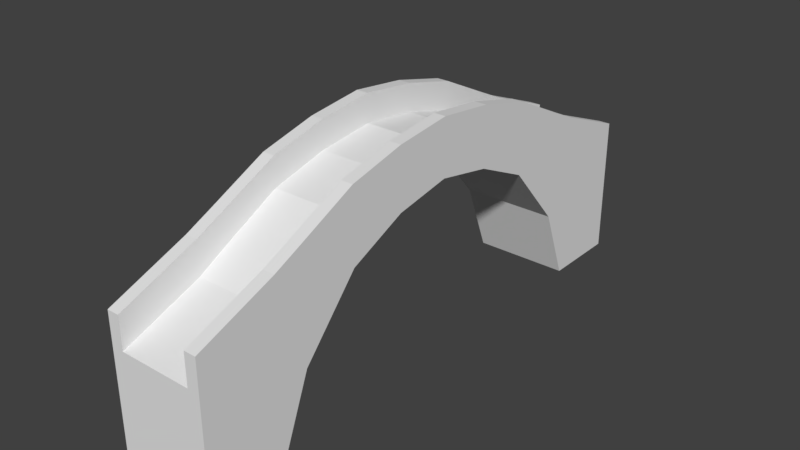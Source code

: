 # Source: bridge.blend  (saved by Blender 2.78.0; exported with 4.5.12 LTS)
import bpy
from mathutils import Matrix  # noqa: F401  (used for matrix-valued properties, if any)

bpy.ops.wm.read_factory_settings(use_empty=True)
scene = bpy.context.scene
scene.name = 'Scene'

# ---- collections
col_collection_1 = bpy.data.collections.new('Collection 1'); scene.collection.children.link(col_collection_1)

# ---- materials (node trees are filled in below, after node groups)
mat_material = bpy.data.materials.new('Material')
mat_material.alpha_threshold = 0.0
mat_material.use_transparent_shadow = False
mat_material.roughness = 0.5
mat_material.line_color = (0.0, 0.0, 0.0, 1.0)

# ---- material node trees

# ---- world
world_world = bpy.data.worlds.new('World'); scene.world = world_world
world_world.color = (0.05088, 0.05088, 0.05088)
world_world.use_sun_shadow = False
world_world.sun_shadow_jitter_overblur = 0.0
world_world.cycles.sampling_method = 'MANUAL'

# ---- meshes
me_cube = bpy.data.meshes.new('Cube')
me_cube.from_pydata([(1.547, 11.79, -4.406), (1.547, -11.79, -4.406), (-1.547, -11.79, -4.406), (-1.547, 11.79, -4.406), (1.547, 11.79, -0.9748), (1.547, -11.79, -0.9748), (-1.547, -11.79, -0.9748), (-1.547, 11.79, -0.9748), (1.547, 7.267, -2.054), (1.547, 4.844, 0.02656), (1.547, 2.422, 0.8604), (1.547, -2.556e-07, 1.199), (1.547, -2.422, 0.8604), (1.547, -4.844, 0.02656), (1.547, -7.267, -2.054), (-1.547, -7.267, -2.054), (-1.547, -4.844, 0.02656), (-1.547, -2.422, 0.8604), (-1.547, 3.045e-06, 1.199), (-1.547, 2.422, 0.8604), (-1.547, 4.844, 0.02656), (-1.547, 7.267, -2.054), (1.547, 7.267, 0.469), (1.547, 4.844, 1.417), (1.547, 2.422, 1.887), (1.547, -5.357e-06, 2.1), (1.547, -2.422, 1.887), (1.547, -4.844, 1.417), (1.547, -7.267, 0.469), (-1.547, -7.267, 0.469), (-1.547, -4.844, 1.417), (-1.547, -2.422, 1.887), (-1.547, 1.695e-06, 2.1), (-1.547, 2.422, 1.887), (-1.547, 4.844, 1.417), (-1.547, 7.267, 0.469), (1.547, -8.478, -4.406), (1.547, -8.478, -0.03536), (-1.547, -8.478, -4.406), (-1.547, -8.478, -0.03536), (-1.547, 8.478, -4.406), (-1.547, 8.478, -0.03536), (1.547, 8.478, -4.406), (1.547, 8.478, -0.03536), (1.162, 11.79, -4.406), (-1.162, 11.79, -4.406), (1.162, -11.79, -4.406), (-1.162, -11.79, -4.406), (1.162, 11.79, -0.9748), (-1.162, 11.79, -0.9748), (1.162, -11.79, -0.9748), (-1.162, -11.79, -0.9748), (-1.162, 7.267, 0.469), (1.162, 7.267, 0.469), (-1.162, 4.844, 1.417), (1.162, 4.844, 1.417), (-1.162, 2.422, 1.887), (1.162, 2.422, 1.887), (-1.162, -6.557e-07, 2.1), (1.162, -3.006e-06, 2.1), (-1.162, -2.422, 1.887), (1.162, -2.422, 1.887), (-1.162, -4.844, 1.417), (1.162, -4.844, 1.417), (-1.162, -7.267, 0.469), (1.162, -7.267, 0.469), (1.162, 7.267, -2.054), (-1.162, 7.267, -2.054), (1.162, 4.844, 0.02656), (-1.162, 4.844, 0.02656), (1.162, 2.422, 0.8604), (-1.162, 2.422, 0.8604), (1.162, 8.448e-07, 1.199), (-1.162, 1.945e-06, 1.199), (1.162, -2.422, 0.8604), (-1.162, -2.422, 0.8604), (1.162, -4.844, 0.02656), (-1.162, -4.844, 0.02656), (1.162, -7.267, -2.054), (-1.162, -7.267, -2.054), (-1.162, -8.478, -0.03536), (1.162, -8.478, -0.03536), (1.162, -8.478, -4.406), (-1.162, -8.478, -4.406), (1.162, 8.478, -4.406), (-1.162, 8.478, -4.406), (-1.162, 8.478, -0.03536), (1.162, 8.478, -0.03536), (1.547, -8.478, 1.023), (1.547, -11.79, 0.04726), (-1.162, 11.79, 0.04726), (-1.547, 11.79, 0.04726), (-1.162, -11.79, 0.04726), (-1.547, -11.79, 0.04726), (-1.547, 8.478, 1.023), (1.547, 8.478, 1.023), (1.547, 7.267, 1.454), (1.547, 4.844, 2.334), (1.547, 2.422, 2.778), (1.547, -5.357e-06, 2.991), (1.547, -2.422, 2.778), (1.547, -4.844, 2.334), (1.547, -7.267, 1.454), (-1.547, -8.478, 1.023), (-1.547, -7.267, 1.454), (-1.547, -4.844, 2.334), (-1.547, -2.422, 2.778), (-1.547, 1.695e-06, 2.991), (-1.547, 2.422, 2.778), (-1.547, 4.844, 2.334), (-1.547, 7.267, 1.454), (1.162, 7.267, 1.454), (1.162, 4.844, 2.334), (1.162, 2.422, 2.778), (1.162, -3.006e-06, 2.991), (1.162, -2.422, 2.778), (1.162, -4.844, 2.334), (1.162, -7.267, 1.454), (1.162, -8.478, 1.023), (1.547, 11.79, 0.04726), (1.162, 8.478, 1.023), (1.162, 11.79, 0.04726), (1.162, -11.79, 0.04726), (-1.162, 7.267, 1.454), (-1.162, 4.844, 2.334), (-1.162, 2.422, 2.778), (-1.162, -6.557e-07, 2.991), (-1.162, -2.422, 2.778), (-1.162, -4.844, 2.334), (-1.162, -7.267, 1.454), (-1.162, -8.478, 1.023), (-1.162, 8.478, 1.023)], [], [(83, 47, 2, 38), (43, 4, 119, 95), (36, 37, 5, 1), (47, 51, 6, 2), (40, 41, 7, 3), (49, 45, 3, 7), (38, 39, 29, 15), (15, 29, 30, 16), (16, 30, 31, 17), (17, 31, 32, 18), (18, 32, 33, 19), (19, 33, 34, 20), (20, 34, 35, 21), (42, 43, 22, 8), (8, 22, 23, 9), (9, 23, 24, 10), (10, 24, 25, 11), (11, 25, 26, 12), (12, 26, 27, 13), (13, 27, 28, 14), (56, 54, 124, 125), (34, 33, 108, 109), (7, 41, 94, 91), (55, 57, 113, 112), (33, 32, 107, 108), (6, 51, 92, 93), (41, 35, 110, 94), (85, 67, 21, 40), (67, 69, 20, 21), (69, 71, 19, 20), (71, 73, 18, 19), (73, 75, 17, 18), (75, 77, 16, 17), (77, 79, 15, 16), (2, 6, 39, 38), (14, 28, 37, 36), (50, 5, 89, 122), (79, 83, 38, 15), (45, 85, 40, 3), (58, 56, 125, 126), (0, 4, 43, 42), (21, 35, 41, 40), (32, 31, 106, 107), (48, 49, 86, 87), (0, 42, 84, 44), (44, 84, 85, 45), (14, 36, 82, 78), (78, 82, 83, 79), (49, 7, 91, 90), (65, 64, 80, 81), (13, 14, 78, 76), (76, 78, 79, 77), (12, 13, 76, 74), (74, 76, 77, 75), (11, 12, 74, 72), (72, 74, 75, 73), (10, 11, 72, 70), (70, 72, 73, 71), (9, 10, 70, 68), (68, 70, 71, 69), (8, 9, 68, 66), (66, 68, 69, 67), (42, 8, 66, 84), (84, 66, 67, 85), (57, 59, 114, 113), (63, 62, 64, 65), (86, 49, 90, 131), (61, 60, 62, 63), (31, 30, 105, 106), (59, 58, 60, 61), (51, 80, 130, 92), (57, 56, 58, 59), (5, 37, 88, 89), (55, 54, 56, 57), (4, 48, 121, 119), (53, 52, 54, 55), (60, 58, 126, 127), (87, 86, 52, 53), (4, 0, 44, 48), (48, 44, 45, 49), (1, 5, 50, 46), (46, 50, 51, 47), (48, 87, 120, 121), (81, 80, 51, 50), (36, 1, 46, 82), (82, 46, 47, 83), (130, 103, 93, 92), (131, 94, 110, 123), (123, 110, 109, 124), (124, 109, 108, 125), (125, 108, 107, 126), (126, 107, 106, 127), (127, 106, 105, 128), (128, 105, 104, 129), (129, 104, 103, 130), (90, 91, 94, 131), (119, 121, 120, 95), (102, 117, 118, 88), (101, 116, 117, 102), (100, 115, 116, 101), (99, 114, 115, 100), (98, 113, 114, 99), (97, 112, 113, 98), (96, 111, 112, 97), (95, 120, 111, 96), (88, 118, 122, 89), (35, 34, 109, 110), (53, 55, 112, 111), (22, 43, 95, 96), (65, 81, 118, 117), (54, 52, 123, 124), (23, 22, 96, 97), (80, 64, 129, 130), (87, 53, 111, 120), (24, 23, 97, 98), (37, 28, 102, 88), (52, 86, 131, 123), (25, 24, 98, 99), (63, 65, 117, 116), (26, 25, 99, 100), (64, 62, 128, 129), (39, 6, 93, 103), (27, 26, 100, 101), (61, 63, 116, 115), (28, 27, 101, 102), (62, 60, 127, 128), (29, 39, 103, 104), (59, 61, 115, 114), (81, 50, 122, 118), (30, 29, 104, 105)])
me_cube.materials.append(mat_material)
me_cube.use_remesh_preserve_volume = False
me_cube.use_remesh_preserve_attributes = False
me_cube.use_mirror_vertex_groups = False
me_cube.update()

# ---- objects
ob_cube = bpy.data.objects.new('Cube', me_cube)

# ---- transforms, parenting, visibility, modifiers, constraints
ob_cube.location = (0.0, 0.0, 0.0)
ob_cube.scale = (1.0, 0.7507, 1.0)
ob_cube.lock_rotations_4d = False
ob_cube.empty_display_type = 'ARROWS'
ob_cube.lineart.crease_threshold = 0.0

# ---- collection membership
col_collection_1.objects.link(ob_cube)

# ---- scene / render settings (as saved in the file)
scene.frame_start = 1; scene.frame_end = 250; scene.frame_set(1)
scene.render.engine = 'BLENDER_EEVEE_NEXT'
scene.render.resolution_percentage = 50
scene.render.dither_intensity = 0.0
scene.cycles.use_denoising = False
scene.cycles.samples = 128
scene.cycles.sampling_pattern = 'TABULATED_SOBOL'
scene.cycles.light_sampling_threshold = 0.0
scene.cycles.use_adaptive_sampling = False
scene.cycles.use_light_tree = False
scene.cycles.blur_glossy = 0.0
scene.cycles.sample_clamp_indirect = 0.0
scene.view_settings.view_transform = 'Standard'
bpy.context.view_layer.update()

# ---- added for rendering (the .blend has no active camera and no usable light): camera, sun
cam_auto = bpy.data.cameras.new('AutoCamera')
cam_auto.lens = 50.0
cam_auto.sensor_width = 36.0
cam_auto.clip_end = 1000.0
ob_auto_camera = bpy.data.objects.new('AutoCamera', cam_auto)
scene.collection.objects.link(ob_auto_camera)
ob_auto_camera.location = (17.984, -21.5808, 13.6796)
ob_auto_camera.rotation_euler = (1.09748, -7.21219e-08, 0.694738)
scene.camera = ob_auto_camera
light_auto_sun = bpy.data.lights.new('AutoSun', 'SUN')
light_auto_sun.energy = 3.0
light_auto_sun.angle = 0.0523599
ob_auto_sun = bpy.data.objects.new('AutoSun', light_auto_sun)
scene.collection.objects.link(ob_auto_sun)
ob_auto_sun.rotation_euler = (0.872665, 0.174533, 0.523599)
bpy.context.view_layer.update()
